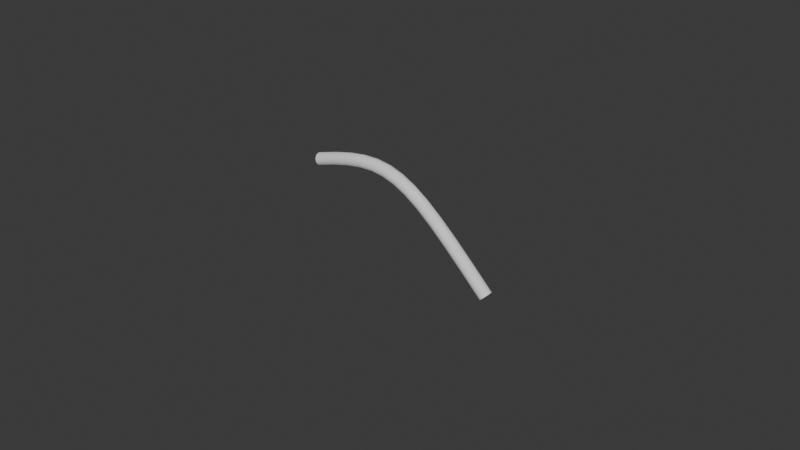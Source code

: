 # Source: exposedWire1.blend  (saved by Blender 4.0.36; exported with 4.5.12 LTS)
import bpy
from mathutils import Matrix  # noqa: F401  (used for matrix-valued properties, if any)

bpy.ops.wm.read_factory_settings(use_empty=True)
scene = bpy.context.scene
scene.name = 'Scene'

# ---- collections
col_collection = bpy.data.collections.new('Collection'); scene.collection.children.link(col_collection)

# ---- world
world_world = bpy.data.worlds.new('World'); scene.world = world_world
world_world.use_nodes = True; world_world.node_tree.nodes.clear()
_N = world_world.node_tree.nodes; _L = world_world.node_tree.links
n0 = _N.new('ShaderNodeOutputWorld'); n0.name = 'World Output'; n0.location = (300, 300)
n1 = _N.new('ShaderNodeBackground'); n1.name = 'Background'; n1.location = (10, 300)
n1.inputs[0].default_value = (0.05088, 0.05088, 0.05088, 1.0)
_L.new(n1.outputs[0], n0.inputs[0])
n0.is_active_output = True
world_world.color = (0.05088, 0.05088, 0.05088)
world_world.use_sun_shadow = False
world_world.sun_shadow_jitter_overblur = 0.0

# ---- curves / text
cu_beziercurve = bpy.data.curves.new('BezierCurve', 'CURVE')
cu_beziercurve.dimensions = '3D'
_sp = cu_beziercurve.splines.new('BEZIER'); _sp.bezier_points.add(1)
_sp.bezier_points.foreach_set('co', [-0.5032, 0.587, -7.172e-08, 1.0, 0.0, 0.0])
_sp.bezier_points.foreach_set('handle_left', [-1.178, 0.376, -1.127e-07, 0.2929, 0.7071, -3.091e-08])
_sp.bezier_points.foreach_set('handle_right', [0.1716, 0.7979, -3.073e-08, 1.707, -0.7071, 3.091e-08])
for _p, _l, _r in zip(_sp.bezier_points, ['ALIGNED', 'ALIGNED'], ['ALIGNED', 'ALIGNED']): _p.handle_left_type = _l; _p.handle_right_type = _r
_sp.order_u = 0
_sp.order_v = 0
cu_beziercurve.use_path = True
cu_beziercurve.bevel_depth = 0.05
cu_beziercurve.fill_mode = 'FULL'
cu_beziercurve.use_fill_caps = True

# ---- objects
ob_beziercurve = bpy.data.objects.new('BezierCurve', cu_beziercurve)

# ---- transforms, parenting, visibility, modifiers, constraints
ob_beziercurve.location = (0.0, 0.0, 0.0)
ob_beziercurve.rotation_euler = (1.571, -0.0, 0.0)

# ---- collection membership
col_collection.objects.link(ob_beziercurve)

# ---- scene / render settings (as saved in the file)
scene.frame_start = 1; scene.frame_end = 250; scene.frame_set(1)
scene.render.engine = 'BLENDER_EEVEE_NEXT'
scene.cycles.sampling_pattern = 'TABULATED_SOBOL'
bpy.context.view_layer.update()

# ---- added for rendering (the .blend has no active camera and no usable light): camera, sun
cam_auto = bpy.data.cameras.new('AutoCamera')
cam_auto.lens = 50.0
cam_auto.sensor_width = 36.0
cam_auto.clip_end = 1000.0
ob_auto_camera = bpy.data.objects.new('AutoCamera', cam_auto)
scene.collection.objects.link(ob_auto_camera)
ob_auto_camera.location = (4.68223, -5.32062, 3.84056)
ob_auto_camera.rotation_euler = (1.09748, -7.21219e-08, 0.694738)
scene.camera = ob_auto_camera
light_auto_sun = bpy.data.lights.new('AutoSun', 'SUN')
light_auto_sun.energy = 3.0
light_auto_sun.angle = 0.0523599
ob_auto_sun = bpy.data.objects.new('AutoSun', light_auto_sun)
scene.collection.objects.link(ob_auto_sun)
ob_auto_sun.rotation_euler = (0.872665, 0.174533, 0.523599)
bpy.context.view_layer.update()
